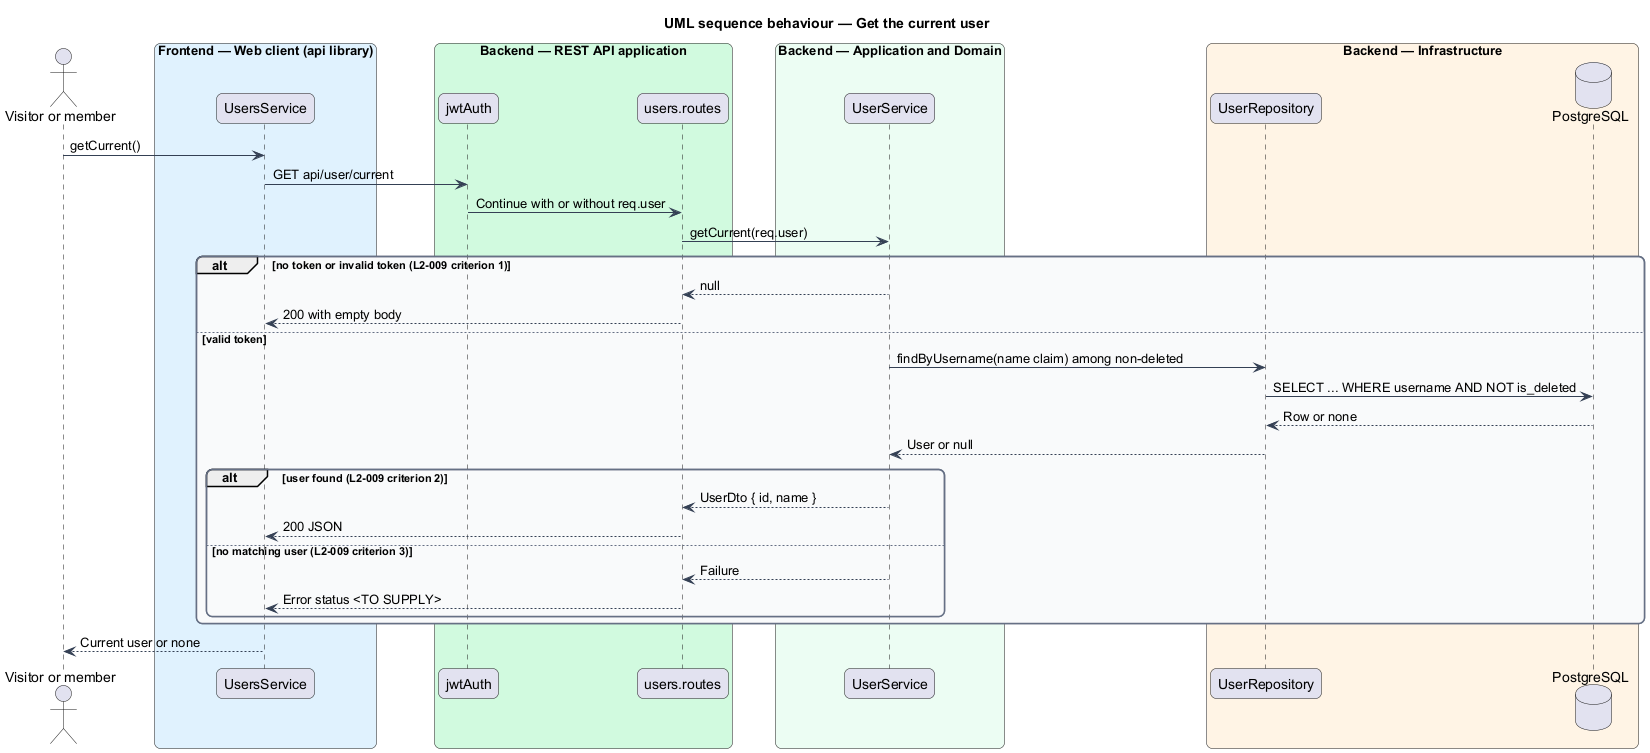

The diagram above was rendered by PlantUML. Its source (embedded in the PNG):
@startuml
title UML sequence behaviour — Get the current user
skinparam backgroundColor #FFFFFF
skinparam shadowing false
skinparam roundcorner 12
skinparam defaultFontName Arial
skinparam ArrowColor #344054
skinparam rectangle {
  BorderColor #344054
  FontColor #101828
}
skinparam package {
  BorderColor #667085
  FontColor #101828
  BackgroundColor #F9FAFB
}
actor "Visitor or member" as actor
box "Frontend — Web client (api library)" #E0F2FE
  participant "UsersService" as client
end box
box "Backend — REST API application" #D1FADF
  participant "jwtAuth" as jwt
  participant "users.routes" as routes
end box
box "Backend — Application and Domain" #ECFDF3
  participant "UserService" as service
end box
box "Backend — Infrastructure" #FFF4E5
  participant "UserRepository" as repo
  database "PostgreSQL" as db
end box
actor -> client : getCurrent()
client -> jwt : GET api/user/current
jwt -> routes : Continue with or without req.user
routes -> service : getCurrent(req.user)
alt no token or invalid token (L2-009 criterion 1)
  service --> routes : null
  routes --> client : 200 with empty body
else valid token
  service -> repo : findByUsername(name claim) among non-deleted
  repo -> db : SELECT ... WHERE username AND NOT is_deleted
  db --> repo : Row or none
  repo --> service : User or null
  alt user found (L2-009 criterion 2)
    service --> routes : UserDto { id, name }
    routes --> client : 200 JSON
  else no matching user (L2-009 criterion 3)
    service --> routes : Failure
    routes --> client : Error status <TO SUPPLY>
  end
end
client --> actor : Current user or none
@enduml